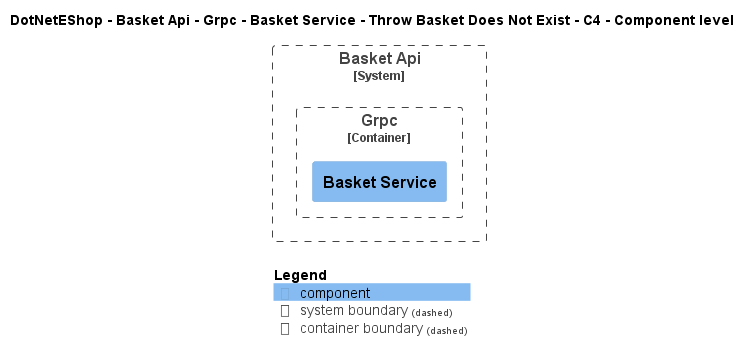

The diagram above was rendered by PlantUML. Its source (embedded in the PNG):
@startuml
!include ..\..\..\..\..\..\..\..\..\.c4s\C4_Component.puml

AddElementTag("c4interflow:lifecycle:new", $bgColor=green, $fontColor=#ffffff, $borderColor=green, $shadowing="False")
AddElementTag("c4interflow:lifecycle:changed", $bgColor=orange, $fontColor=#ffffff, $borderColor=orange, $shadowing="False")
AddElementTag("c4interflow:lifecycle:removed", $bgColor=red, $fontColor=#ffffff, $borderColor=red, $shadowing="False")

AddRelTag("c4interflow:lifecycle:new", $textColor=green, $lineColor=green)
AddRelTag("c4interflow:lifecycle:changed", $textColor=orange, $lineColor=orange)
AddRelTag("c4interflow:lifecycle:removed", $textColor=red, $lineColor=red)

SHOW_PERSON_PORTRAIT()
LAYOUT_TOP_DOWN()

skinparam linetype polyline

title DotNetEShop - Basket Api - Grpc - Basket Service - Throw Basket Does Not Exist - C4 - Component level


System_Boundary(DotNetEShop.SoftwareSystems.BasketApi, "Basket Api") {
    
Container_Boundary(DotNetEShop.SoftwareSystems.BasketApi.Containers.Grpc, "Grpc") {
    Component(DotNetEShop.SoftwareSystems.BasketApi.Containers.Grpc.Components.BasketService, "Basket Service", "", "")
}
}



SHOW_LEGEND()
@enduml